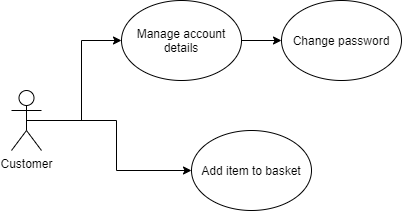

The diagram above was exported from draw.io. Its source (the exported page's mxGraphModel, read from the mxfile embedded in the PNG):
<mxGraphModel dx="583" dy="678" grid="1" gridSize="10" guides="1" tooltips="1" connect="1" arrows="1" fold="1" page="1" pageScale="1" pageWidth="827" pageHeight="1169" math="0" shadow="0">
  <root>
    <mxCell id="0" />
    <mxCell id="1" parent="0" />
    <mxCell id="EXGUQKiPkl4wc1AfCqC--6" style="edgeStyle=orthogonalEdgeStyle;rounded=0;orthogonalLoop=1;jettySize=auto;html=1;exitX=0.5;exitY=0.5;exitDx=0;exitDy=0;exitPerimeter=0;entryX=0;entryY=0.5;entryDx=0;entryDy=0;" edge="1" parent="1" source="EXGUQKiPkl4wc1AfCqC--1" target="EXGUQKiPkl4wc1AfCqC--2">
      <mxGeometry relative="1" as="geometry" />
    </mxCell>
    <mxCell id="EXGUQKiPkl4wc1AfCqC--7" style="edgeStyle=orthogonalEdgeStyle;rounded=0;orthogonalLoop=1;jettySize=auto;html=1;exitX=0.5;exitY=0.5;exitDx=0;exitDy=0;exitPerimeter=0;entryX=0;entryY=0.5;entryDx=0;entryDy=0;" edge="1" parent="1" source="EXGUQKiPkl4wc1AfCqC--1" target="EXGUQKiPkl4wc1AfCqC--3">
      <mxGeometry relative="1" as="geometry" />
    </mxCell>
    <mxCell id="EXGUQKiPkl4wc1AfCqC--1" value="Customer" style="shape=umlActor;verticalLabelPosition=bottom;verticalAlign=top;html=1;outlineConnect=0;" vertex="1" parent="1">
      <mxGeometry x="50" y="170" width="30" height="60" as="geometry" />
    </mxCell>
    <mxCell id="EXGUQKiPkl4wc1AfCqC--8" style="edgeStyle=orthogonalEdgeStyle;rounded=0;orthogonalLoop=1;jettySize=auto;html=1;exitX=1;exitY=0.5;exitDx=0;exitDy=0;entryX=0;entryY=0.5;entryDx=0;entryDy=0;" edge="1" parent="1" source="EXGUQKiPkl4wc1AfCqC--2" target="EXGUQKiPkl4wc1AfCqC--5">
      <mxGeometry relative="1" as="geometry" />
    </mxCell>
    <mxCell id="EXGUQKiPkl4wc1AfCqC--2" value="Manage account details" style="ellipse;whiteSpace=wrap;html=1;" vertex="1" parent="1">
      <mxGeometry x="160" y="80" width="120" height="80" as="geometry" />
    </mxCell>
    <mxCell id="EXGUQKiPkl4wc1AfCqC--3" value="Add item to basket" style="ellipse;whiteSpace=wrap;html=1;" vertex="1" parent="1">
      <mxGeometry x="230" y="210" width="120" height="80" as="geometry" />
    </mxCell>
    <mxCell id="EXGUQKiPkl4wc1AfCqC--5" value="Change password" style="ellipse;whiteSpace=wrap;html=1;" vertex="1" parent="1">
      <mxGeometry x="320" y="80" width="120" height="80" as="geometry" />
    </mxCell>
  </root>
</mxGraphModel>